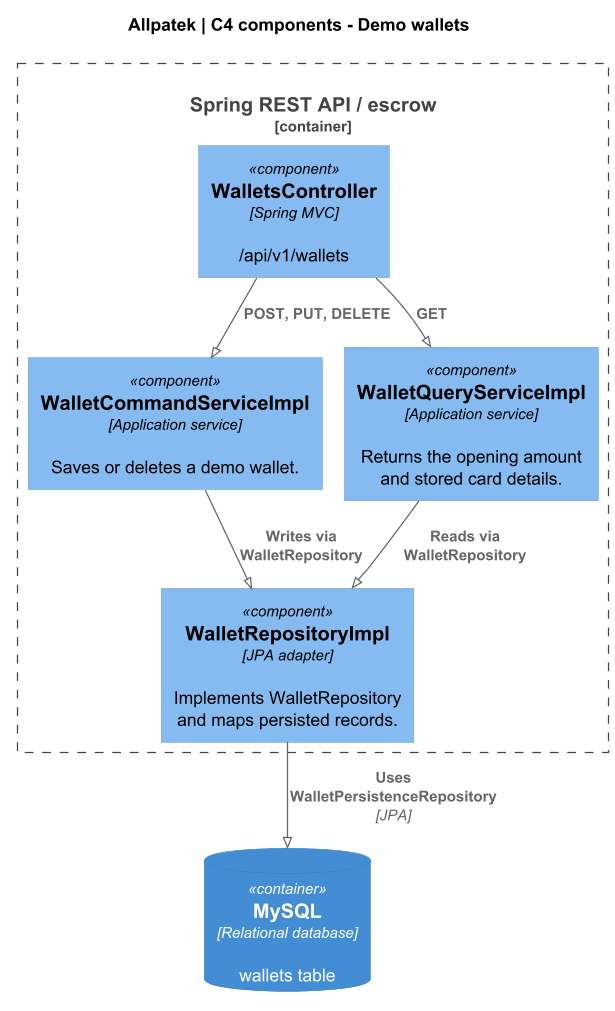

The diagram above was rendered by PlantUML. Its source (embedded in the PNG):
@startuml
!pragma layout smetana
!include <C4/C4_Component>
skinparam backgroundColor white
skinparam defaultFontName SansSerif
skinparam shadowing false
skinparam dpi 120
LAYOUT_TOP_DOWN()

title Allpatek | C4 components - Demo wallets
Container_Boundary(api, "Spring REST API / escrow") {
  Component(rest, "WalletsController", "Spring MVC", "/api/v1/wallets")
  Component(cmd, "WalletCommandServiceImpl", "Application service", "Saves or deletes a demo wallet.")
  Component(query, "WalletQueryServiceImpl", "Application service", "Returns the opening amount and stored card details.")
  Component(repo, "WalletRepositoryImpl", "JPA adapter", "Implements WalletRepository and maps persisted records.")
}

ContainerDb(db, "MySQL", "Relational database", "wallets table")
Rel(rest, cmd, "POST, PUT, DELETE")
Rel(rest, query, "GET")
Rel(cmd, repo, "Writes via WalletRepository")
Rel(query, repo, "Reads via WalletRepository")
Rel(repo, db, "Uses WalletPersistenceRepository", "JPA")
@enduml